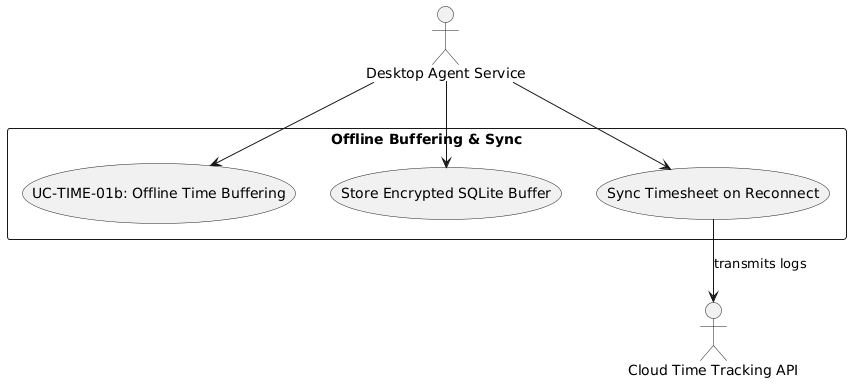

The diagram above was rendered by PlantUML. Its source (embedded in the PNG):
@startuml
skinparam actorStyle stickman
actor "Desktop Agent Service" as Agent
actor "Cloud Time Tracking API" as API

rectangle "Offline Buffering & Sync" {
  usecase "UC-TIME-01b: Offline Time Buffering" as UC
  usecase "Store Encrypted SQLite Buffer" as UC_Buf
  usecase "Sync Timesheet on Reconnect" as UC_Sync
}

Agent --> UC
Agent --> UC_Buf
Agent --> UC_Sync
UC_Sync --> API : "transmits logs"
@enduml